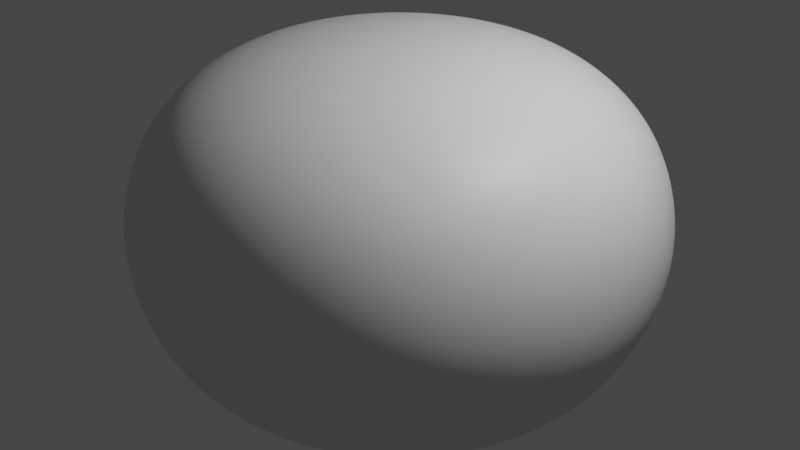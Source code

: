 # Source: Boulder.blend  (saved by Blender 2.93.20; exported with 4.5.12 LTS)
import bpy
from mathutils import Matrix  # noqa: F401  (used for matrix-valued properties, if any)

bpy.ops.wm.read_factory_settings(use_empty=True)
scene = bpy.context.scene
scene.name = 'Scene'

# ---- collections
col_collection = bpy.data.collections.new('Collection'); scene.collection.children.link(col_collection)

# ---- images (referenced by path relative to the original .blend; pixels are not part of the script)
import os
ASSET_DIR = os.environ.get("B2B_ASSET_DIR", "")  # directory of the original .blend (textures are referenced by path, not embedded)
HERE = os.path.dirname(os.path.abspath(__file__))  # packed textures are extracted next to this script under _unpacked/

def load_image(name, relpath, width, height, colorspace="sRGB"):
    """Load a texture the original file referenced (path relative to the .blend, or extracted next to this script)."""
    p = next((c for c in (os.path.join(HERE, relpath), os.path.join(ASSET_DIR, relpath)) if relpath and os.path.exists(c)), "")
    if p:
        img = bpy.data.images.load(p, check_existing=True)
        img.name = name
    else:  # same state as the original file: an image datablock whose file is absent (Cycles renders it pink)
        img = bpy.data.images.new(name, width, height)
        img.source = "FILE"
        img.filepath = "//" + (relpath or name)
    img.colorspace_settings.name = colorspace
    return img
img_boulder_normal_tangent = load_image('boulder_normal_tangent', 'boulder_normal_tangent.png', 1024, 1024, 'Non-Color')
img_boulder_orm_png = load_image('Boulder_orm.png', 'Boulder_orm.png', 1024, 1024, 'Linear Rec.709')
img_boulder_albedo_png = load_image('Boulder_albedo.png', 'Boulder_albedo.png', 1024, 1024, 'sRGB')

# ---- materials (node trees are filled in below, after node groups)
mat_boulderhighmat = bpy.data.materials.new('BoulderHighMat')
mat_boulderhighmat.use_transparent_shadow = False
mat_bouldermat = bpy.data.materials.new('BoulderMat')
mat_bouldermat.use_transparent_shadow = False

# ---- node groups
ng_gltf_settings = bpy.data.node_groups.new('gltf Settings', 'ShaderNodeTree')
_s = ng_gltf_settings.interface.new_socket(name='Occlusion', in_out='INPUT', socket_type='NodeSocketVector')
_s.min_value = 0.0
_s.max_value = 0.0
_s.hide_value = True
_N = ng_gltf_settings.nodes; _L = ng_gltf_settings.links
n0 = _N.new('NodeGroupOutput'); n0.name = 'Group Output'; n0.location = (294, -4)
n1 = _N.new('NodeGroupInput'); n1.name = 'Group Input'; n1.location = (69, -5)
n0.is_active_output = True

# ---- material node trees
mat_boulderhighmat.use_nodes = True; mat_boulderhighmat.node_tree.nodes.clear()
_N = mat_boulderhighmat.node_tree.nodes; _L = mat_boulderhighmat.node_tree.links
n0 = _N.new('ShaderNodeBsdfPrincipled'); n0.name = 'Principled BSDF'; n0.location = (10, 300)
n0.distribution = 'GGX'
n0.subsurface_method = 'BURLEY'
n0.inputs[3].default_value = 1.45
n0.inputs[27].default_value = (0.0, 0.0, 0.0, 1.0)
n0.inputs[28].default_value = 1.0
n1 = _N.new('ShaderNodeOutputMaterial'); n1.name = 'Material Output'; n1.location = (300, 300)
_L.new(n0.outputs[0], n1.inputs[0])
n1.is_active_output = True
mat_bouldermat.use_nodes = True; mat_bouldermat.node_tree.nodes.clear()
_N = mat_bouldermat.node_tree.nodes; _L = mat_bouldermat.node_tree.links
n0 = _N.new('ShaderNodeOutputMaterial'); n0.name = 'Material Output'; n0.location = (300, 300)
n1 = _N.new('ShaderNodeNormalMap'); n1.name = 'Normal Map'; n1.location = (-199, -188)
n2 = _N.new('ShaderNodeTexImage'); n2.name = 'Image Texture'; n2.location = (-489, -243)
n2.image = img_boulder_normal_tangent
n3 = _N.new('ShaderNodeTexImage'); n3.name = 'Image Texture.002'; n3.location = (-573, 21)
n3.image = img_boulder_orm_png
n4 = _N.new('ShaderNodeSeparateColor'); n4.name = 'Separate RGB'; n4.location = (-302, 10)
n5 = _N.new('ShaderNodeBsdfPrincipled'); n5.name = 'Principled BSDF'; n5.location = (10, 300)
n5.distribution = 'GGX'
n5.subsurface_method = 'BURLEY'
n5.inputs[3].default_value = 1.45
n5.inputs[27].default_value = (0.0, 0.0, 0.0, 1.0)
n5.inputs[28].default_value = 1.0
n6 = _N.new('ShaderNodeTexImage'); n6.name = 'Image Texture.001'; n6.location = (-441, 314)
n6.image = img_boulder_albedo_png
n7 = _N.new('ShaderNodeGroup'); n7.name = 'Group'; n7.location = (13, -324)
n7.node_tree = ng_gltf_settings
_L.new(n5.outputs[0], n0.inputs[0])
_L.new(n2.outputs[0], n1.inputs[1])
_L.new(n3.outputs[0], n4.inputs[0])
_L.new(n4.outputs[1], n5.inputs[2])
_L.new(n1.outputs[0], n5.inputs[5])
_L.new(n6.outputs[0], n5.inputs[0])
_L.new(n4.outputs[0], n7.inputs[0])
n0.is_active_output = True

# ---- world
world_world = bpy.data.worlds.new('World'); scene.world = world_world
world_world.use_nodes = True; world_world.node_tree.nodes.clear()
_N = world_world.node_tree.nodes; _L = world_world.node_tree.links
n0 = _N.new('ShaderNodeOutputWorld'); n0.name = 'World Output'; n0.location = (300, 300)
n1 = _N.new('ShaderNodeBackground'); n1.name = 'Background'; n1.location = (10, 300)
n1.inputs[0].default_value = (0.05088, 0.05088, 0.05088, 1.0)
_L.new(n1.outputs[0], n0.inputs[0])
n0.is_active_output = True
world_world.color = (0.05088, 0.05088, 0.05088)
world_world.use_sun_shadow = False
world_world.sun_shadow_jitter_overblur = 0.0

# ---- cameras
cam_camera = bpy.data.cameras.new('Camera')
cam_camera.clip_end = 100.0
cam_camera.ortho_scale = 7.314

# ---- lights
light_light = bpy.data.lights.new('Light', 'POINT')
light_light.transmission_factor = 0.0
light_light.energy = 1000.0
light_light.shadow_soft_size = 0.1
light_light.shadow_maximum_resolution = 0.006
light_light.use_absolute_resolution = True

# ---- meshes
me_cube = bpy.data.meshes.new('Cube')
me_cube.from_pydata([(2.0, 2.0, 8.0), (2.0, 2.0, -8.0), (2.0, -2.0, 8.0), (2.0, -2.0, -8.0), (-2.0, 2.0, 8.0), (-2.0, 2.0, -8.0), (-2.0, -2.0, 8.0), (-2.0, -2.0, -8.0)], [], [(0, 4, 6, 2), (3, 2, 6, 7), (7, 6, 4, 5), (5, 1, 3, 7), (1, 0, 2, 3), (5, 4, 0, 1)])
me_cube.polygons.foreach_set('use_smooth', [True] * 6)
_uv = me_cube.uv_layers.new(name='UVMap')
_uv.uv.foreach_set('vector', [0.625, 0.5, 0.875, 0.5, 0.875, 0.75, 0.625, 0.75, 0.375, 0.75, 0.625, 0.75, 0.625, 1.0, 0.375, 1.0, 0.375, 0.0, 0.625, 0.0, 0.625, 0.25, 0.375, 0.25, 0.125, 0.5, 0.375, 0.5, 0.375, 0.75, 0.125, 0.75, 0.375, 0.5, 0.625, 0.5, 0.625, 0.75, 0.375, 0.75, 0.375, 0.25, 0.625, 0.25, 0.625, 0.5, 0.375, 0.5])
me_cube.materials.append(mat_boulderhighmat)
me_cube.use_remesh_preserve_volume = False
me_cube.use_remesh_preserve_attributes = False
me_cube.use_mirror_vertex_groups = False
me_cube.update()
me_boundermesh = bpy.data.meshes.new('BounderMesh')
me_boundermesh.from_pydata([(1.132, 1.131, 1.009), (1.191, 1.19, -1.012), (0.9435, -0.9427, 0.9973), (1.019, -1.019, -1.002), (-0.9824, 0.9834, 0.9996), (-1.18, 1.18, -1.012), (-0.8966, -0.8961, 0.9943), (-0.9581, -0.9577, -0.9978), (-1.263, 0.9761, -1.085), (-1.155, 0.6052, -1.145), (-1.18, 0.3066, -1.197), (-1.211, 0.0004388, -1.219), (-1.183, -0.303, -1.199), (-1.124, -0.5853, -1.146), (-1.011, -0.793, -1.067), (0.9921, 1.275, -1.084), (0.6632, 1.28, -1.154), (0.329, 1.279, -1.203), (-0.0001276, 1.284, -1.222), (-0.3431, 1.34, -1.21), (-0.6739, 1.302, -1.158), (-0.9819, 1.258, -1.085), (1.143, 1.142, 0.8415), (1.172, 1.173, 0.5946), (1.115, 1.115, 0.3053), (1.111, 1.111, 0.0004546), (1.241, 1.242, -0.3082), (1.314, 1.318, -0.601), (1.348, 1.348, -0.8516), (-1.15, -1.152, -0.8435), (-1.29, -1.289, -0.5978), (-1.406, -1.409, -0.3103), (-1.335, -1.332, -0.001593), (-1.222, -1.224, 0.3097), (-1.014, -1.016, 0.5905), (-0.9434, -0.9451, 0.8319), (0.991, -0.9922, 0.8342), (1.064, -1.064, 0.5911), (1.281, -1.279, 0.3091), (1.362, -1.365, -0.001139), (1.391, -1.392, -0.3101), (1.243, -1.24, -0.596), (1.105, -1.104, -0.8396), (-1.007, 1.024, 0.8364), (-1.094, 1.09, 0.5917), (-1.092, 1.094, 0.3052), (-1.14, 1.143, 0.0003857), (-1.252, 1.248, -0.309), (-1.263, 1.263, -0.5995), (-1.251, 1.253, -0.8467), (0.7754, -0.9751, 1.066), (0.5352, -1.014, 1.138), (0.2679, -1.038, 1.19), (-4.723e-05, -1.086, 1.212), (-0.2743, -1.071, 1.192), (-0.5243, -1.004, 1.138), (-0.7491, -0.949, 1.064), (1.17, 0.9191, 1.078), (1.169, 0.6171, 1.148), (1.236, 0.3188, 1.202), (1.243, 0.001723, 1.221), (1.307, -0.3414, 1.207), (1.138, -0.5853, 1.146), (0.9985, -0.776, 1.067), (-0.7624, -0.9674, -1.064), (-0.5225, -0.9972, -1.136), (-0.2692, -1.049, -1.19), (-0.0004299, -1.033, -1.208), (0.2628, -1.026, -1.19), (0.5257, -1.011, -1.138), (0.7873, -0.9908, -1.065), (-0.9893, -0.7751, 1.066), (-1.122, -0.578, 1.146), (-1.263, -0.3238, 1.203), (-1.171, -0.0004862, 1.218), (-1.13, 0.2926, 1.197), (-1.107, 0.5783, 1.145), (-1.062, 0.8277, 1.07), (-0.8854, 1.123, 1.074), (-0.6871, 1.321, 1.157), (-0.3533, 1.382, 1.211), (-0.0002427, 1.424, 1.233), (0.3535, 1.383, 1.212), (0.6788, 1.317, 1.157), (0.9539, 1.226, 1.081), (1.077, -0.8386, -1.071), (1.119, -0.5666, -1.143), (1.205, -0.2992, -1.199), (1.257, 0.009035, -1.22), (1.333, 0.3431, -1.208), (1.361, 0.6992, -1.16), (1.281, 0.9973, -1.084), (0.9843, 0.9842, 1.233), (0.7409, 1.11, 1.351), (0.3551, 1.076, 1.41), (-0.0006034, 1.096, 1.435), (-0.3434, 1.042, 1.406), (-0.6949, 1.043, 1.342), (-0.9547, 0.9464, 1.229), (1.019, 0.6761, 1.34), (0.719, 0.7156, 1.474), (0.3419, 0.6924, 1.543), (8.294e-05, 0.6707, 1.564), (-0.3391, 0.6863, 1.543), (-0.6664, 0.6685, 1.464), (-0.9238, 0.6218, 1.331), (1.013, 0.3345, 1.403), (0.6748, 0.3313, 1.542), (0.2979, 0.3005, 1.608), (-0.001514, 0.2823, 1.625), (-0.3343, 0.3341, 1.625), (-0.7181, 0.3538, 1.549), (-0.9656, 0.3183, 1.399), (1.002, 0.001252, 1.424), (0.6444, -0.001991, 1.562), (0.2725, -0.001345, 1.627), (-0.0005388, 0.001062, 1.643), (-0.3, -0.00177, 1.638), (-0.7114, -0.002517, 1.574), (-0.9622, 0.0003586, 1.42), (0.9629, -0.3115, 1.397), (0.6048, -0.2935, 1.528), (0.2801, -0.2846, 1.605), (0.0001988, -0.255, 1.62), (-0.2953, -0.3028, 1.612), (-0.6639, -0.3291, 1.539), (-0.9594, -0.3147, 1.398), (0.9486, -0.6495, 1.334), (0.5768, -0.5664, 1.449), (0.2665, -0.5353, 1.517), (-7.966e-05, -0.5615, 1.547), (-0.2973, -0.6156, 1.531), (-0.6201, -0.6274, 1.458), (-0.9598, -0.6539, 1.334), (0.8173, -0.8143, 1.217), (0.5419, -0.8095, 1.319), (0.2712, -0.829, 1.385), (0.001045, -0.8673, 1.411), (-0.2914, -0.9087, 1.393), (-0.5718, -0.869, 1.324), (-0.786, -0.7727, 1.214), (0.881, -1.251, -0.8656), (0.9821, -1.441, -0.6094), (1.091, -1.627, -0.316), (1.094, -1.63, -0.0006499), (0.9998, -1.478, 0.3139), (0.8633, -1.254, 0.6046), (0.7996, -1.128, 0.8598), (0.6076, -1.336, -0.9122), (0.6807, -1.584, -0.6367), (0.7166, -1.697, -0.3254), (0.7545, -1.8, -0.0006126), (0.6677, -1.564, 0.3234), (0.5924, -1.354, 0.63), (0.5563, -1.219, 0.9066), (0.316, -1.405, -0.9517), (0.3294, -1.586, -0.6561), (0.3621, -1.782, -0.3364), (0.3868, -1.924, 0.0001992), (0.3403, -1.654, 0.3359), (0.2918, -1.355, 0.6519), (0.2806, -1.245, 0.9435), (0.004151, -1.442, -0.9678), (-0.003836, -1.664, -0.6676), (-0.0002059, -1.887, -0.3429), (0.0007744, -1.881, -0.0002661), (-0.003046, -1.682, 0.342), (0.001758, -1.324, 0.661), (-0.0002349, -1.278, 0.959), (-0.3133, -1.407, -0.9514), (-0.3545, -1.692, -0.659), (-0.3869, -1.915, -0.3386), (-0.3658, -1.803, -0.0003958), (-0.3465, -1.663, 0.3383), (-0.2674, -1.249, 0.6493), (-0.292, -1.294, 0.9448), (-0.6048, -1.325, -0.9114), (-0.7195, -1.682, -0.6386), (-0.7397, -1.761, -0.3267), (-0.708, -1.678, -0.001038), (-0.6761, -1.587, 0.3276), (-0.5326, -1.202, 0.6262), (-0.5516, -1.2, 0.9055), (-0.8946, -1.268, -0.8668), (-1.022, -1.503, -0.6107), (-1.058, -1.57, -0.3147), (-1.026, -1.515, -0.001956), (-0.9671, -1.426, 0.315), (-0.7913, -1.141, 0.6018), (-0.778, -1.096, 0.858), (-1.337, -0.945, -0.8719), (-1.484, -1.009, -0.6095), (-1.697, -1.139, -0.3163), (-1.551, -1.045, -0.002198), (-1.384, -0.9415, 0.3124), (-1.203, -0.8361, 0.6042), (-1.078, -0.7695, 0.8578), (-1.414, -0.6464, -0.9161), (-1.633, -0.7003, -0.6366), (-1.865, -0.7765, -0.3278), (-1.692, -0.7172, -0.001497), (-1.536, -0.6558, 0.3245), (-1.29, -0.5665, 0.6284), (-1.189, -0.5484, 0.905), (-1.494, -0.336, -0.9539), (-1.67, -0.3487, -0.6588), (-1.952, -0.3886, -0.3388), (-1.709, -0.3571, -0.001531), (-1.549, -0.3259, 0.3334), (-1.32, -0.2842, 0.6508), (-1.278, -0.2868, 0.9438), (-1.528, 0.002085, -0.9683), (-1.751, -0.0002633, -0.6711), (-1.876, -4.406e-06, -0.3429), (-1.698, -0.006334, -0.001497), (-1.501, -0.008335, 0.337), (-1.315, -0.003386, 0.6607), (-1.318, 4.279e-05, 0.9599), (-1.542, 0.3472, -0.9541), (-1.795, 0.3689, -0.6626), (-1.748, 0.3549, -0.3376), (-1.704, 0.3511, 0.0004106), (-1.439, 0.2963, 0.3315), (-1.267, 0.2717, 0.6503), (-1.29, 0.2896, 0.9451), (-1.477, 0.6765, -0.9155), (-1.742, 0.739, -0.6392), (-1.702, 0.7184, -0.3256), (-1.513, 0.6435, -0.000975), (-1.43, 0.6164, 0.3228), (-1.227, 0.5441, 0.6271), (-1.194, 0.5527, 0.9066), (-1.417, 0.9966, -0.8719), (-1.503, 1.023, -0.6117), (-1.512, 1.02, -0.3141), (-1.333, 0.9059, -0.0007657), (-1.296, 0.887, 0.3112), (-1.169, 0.812, 0.6023), (-1.052, 0.7772, 0.8594), (-0.9344, 0.9322, -1.229), (-0.6708, 1.003, -1.339), (-0.3198, 0.9841, -1.398), (0.0004724, 1.012, -1.424), (0.3369, 1.022, -1.404), (0.6704, 1.008, -1.338), (0.9923, 0.9921, -1.233), (-0.9458, 0.6269, -1.333), (-0.6117, 0.6084, -1.456), (-0.2988, 0.6055, -1.53), (-0.001652, 0.6304, -1.561), (0.32, 0.6488, -1.539), (0.6379, 0.6381, -1.46), (0.9862, 0.657, -1.336), (-0.8715, 0.2897, -1.388), (-0.5252, 0.2588, -1.516), (-0.2424, 0.247, -1.59), (-0.002664, 0.2726, -1.628), (0.3014, 0.3028, -1.613), (0.6037, 0.2987, -1.527), (0.9514, 0.3151, -1.396), (-0.8456, 0.002027, -1.408), (-0.499, 0.0007293, -1.536), (-0.2403, -0.0009949, -1.615), (-0.005018, -0.00272, -1.65), (0.3035, -0.004437, -1.643), (0.6373, -0.002311, -1.56), (0.9508, -0.003279, -1.42), (-0.843, -0.2743, -1.386), (-0.4653, -0.22, -1.504), (-0.2428, -0.2444, -1.59), (-0.0006178, -0.2427, -1.616), (0.2932, -0.316, -1.613), (0.6049, -0.3063, -1.53), (0.9146, -0.3114, -1.395), (-0.8627, -0.583, -1.326), (-0.4935, -0.4998, -1.438), (-0.2368, -0.4923, -1.509), (-0.008202, -0.519, -1.538), (0.2542, -0.5393, -1.517), (0.5444, -0.5571, -1.446), (0.7906, -0.5184, -1.316), (-0.7879, -0.7866, -1.214), (-0.5003, -0.7447, -1.312), (-0.244, -0.7583, -1.379), (-0.001623, -0.7442, -1.399), (0.2399, -0.7394, -1.376), (0.4828, -0.7193, -1.31), (0.7672, -0.7691, -1.213), (1.514, 1.053, -0.8764), (1.557, 1.059, -0.6131), (1.406, 0.956, -0.3147), (1.254, 0.8607, -0.0002145), (1.358, 0.9281, 0.3109), (1.323, 0.9082, 0.6069), (1.289, 0.9091, 0.8669), (1.606, 0.7172, -0.9225), (1.658, 0.7137, -0.6385), (1.577, 0.67, -0.3258), (1.387, 0.5978, -0.000328), (1.531, 0.6558, 0.3236), (1.424, 0.6208, 0.6321), (1.364, 0.6262, 0.9132), (1.694, 0.3652, -0.9621), (1.707, 0.3577, -0.661), (1.738, 0.3559, -0.3366), (1.548, 0.3205, -0.0001451), (1.571, 0.3224, 0.3349), (1.538, 0.3206, 0.6561), (1.391, 0.3171, 0.95), (1.65, -0.003933, -0.9744), (1.834, 0.0002987, -0.6729), (1.812, 0.00144, -0.3419), (1.668, -0.001826, -0.0001307), (1.619, -0.004021, 0.3397), (1.554, -0.002443, 0.6662), (1.419, 0.002711, 0.965), (1.564, -0.3488, -0.9562), (1.763, -0.3664, -0.6617), (1.795, -0.3663, -0.3373), (1.813, -0.3572, 0.0009583), (1.559, -0.3295, 0.3329), (1.47, -0.3129, 0.655), (1.361, -0.3007, 0.9486), (1.427, -0.6424, -0.9142), (1.637, -0.6998, -0.6367), (1.783, -0.7449, -0.3268), (1.774, -0.7384, 0.0006012), (1.481, -0.6401, 0.3205), (1.27, -0.5513, 0.6271), (1.252, -0.5715, 0.9084), (1.31, -0.9238, -0.8679), (1.442, -0.9777, -0.6083), (1.622, -1.09, -0.3154), (1.597, -1.076, -0.0005549), (1.432, -0.9725, 0.312), (1.175, -0.8109, 0.601), (1.11, -0.7898, 0.8594), (-1.026, 1.468, -0.874), (-1.027, 1.513, -0.6129), (-0.9526, 1.395, -0.3153), (-0.8849, 1.295, 0.0004065), (-0.8616, 1.259, 0.3101), (-0.9443, 1.368, 0.6052), (-0.8916, 1.258, 0.8654), (-0.7429, 1.652, -0.9243), (-0.7485, 1.757, -0.6398), (-0.6434, 1.502, -0.3279), (-0.6093, 1.409, 0.0007231), (-0.5815, 1.336, 0.3218), (-0.6494, 1.498, 0.632), (-0.6559, 1.437, 0.9149), (-0.3653, 1.648, -0.9574), (-0.3898, 1.887, -0.6644), (-0.3552, 1.727, -0.3348), (-0.3142, 1.492, 0.0003577), (-0.2778, 1.323, 0.3337), (-0.3076, 1.46, 0.6567), (-0.3425, 1.536, 0.9545), (-0.001796, 1.657, -0.9725), (-0.0004213, 1.882, -0.6742), (-0.001482, 1.775, -0.3401), (-0.003118, 1.589, 0.0009295), (0.007032, 1.377, 0.3388), (0.004044, 1.517, 0.6675), (-0.001622, 1.613, 0.9713), (0.3557, 1.605, -0.9566), (0.3655, 1.757, -0.6629), (0.3517, 1.713, -0.3368), (0.3263, 1.573, 0.0004183), (0.2951, 1.365, 0.3339), (0.3253, 1.519, 0.6582), (0.3481, 1.577, 0.9558), (0.7314, 1.633, -0.9243), (0.7142, 1.66, -0.639), (0.6799, 1.599, -0.3273), (0.6459, 1.504, 0.00118), (0.5817, 1.336, 0.3226), (0.654, 1.514, 0.634), (0.6714, 1.486, 0.9171), (1.062, 1.526, -0.8773), (1.055, 1.554, -0.6133), (0.973, 1.441, -0.3159), (0.8896, 1.299, 0.0001622), (0.8656, 1.263, 0.3107), (0.9143, 1.334, 0.6078), (0.9338, 1.327, 0.8686)], [], [(92, 93, 100, 99), (93, 94, 101, 100), (94, 95, 102, 101), (95, 96, 103, 102), (96, 97, 104, 103), (97, 98, 105, 104), (99, 100, 107, 106), (100, 101, 108, 107), (101, 102, 109, 108), (102, 103, 110, 109), (103, 104, 111, 110), (104, 105, 112, 111), (106, 107, 114, 113), (107, 108, 115, 114), (108, 109, 116, 115), (109, 110, 117, 116), (110, 111, 118, 117), (111, 112, 119, 118), (113, 114, 121, 120), (114, 115, 122, 121), (115, 116, 123, 122), (116, 117, 124, 123), (117, 118, 125, 124), (118, 119, 126, 125), (120, 121, 128, 127), (121, 122, 129, 128), (122, 123, 130, 129), (123, 124, 131, 130), (124, 125, 132, 131), (125, 126, 133, 132), (127, 128, 135, 134), (128, 129, 136, 135), (129, 130, 137, 136), (130, 131, 138, 137), (131, 132, 139, 138), (132, 133, 140, 139), (0, 84, 92, 57), (84, 83, 93, 92), (83, 82, 94, 93), (82, 81, 95, 94), (81, 80, 96, 95), (80, 79, 97, 96), (79, 78, 98, 97), (78, 4, 77, 98), (98, 77, 76, 105), (105, 76, 75, 112), (112, 75, 74, 119), (119, 74, 73, 126), (126, 73, 72, 133), (133, 72, 71, 140), (140, 71, 6, 56), (139, 140, 56, 55), (138, 139, 55, 54), (137, 138, 54, 53), (136, 137, 53, 52), (135, 136, 52, 51), (134, 135, 51, 50), (63, 134, 50, 2), (62, 127, 134, 63), (61, 120, 127, 62), (60, 113, 120, 61), (59, 106, 113, 60), (58, 99, 106, 59), (57, 92, 99, 58), (141, 142, 149, 148), (142, 143, 150, 149), (143, 144, 151, 150), (144, 145, 152, 151), (145, 146, 153, 152), (146, 147, 154, 153), (148, 149, 156, 155), (149, 150, 157, 156), (150, 151, 158, 157), (151, 152, 159, 158), (152, 153, 160, 159), (153, 154, 161, 160), (155, 156, 163, 162), (156, 157, 164, 163), (157, 158, 165, 164), (158, 159, 166, 165), (159, 160, 167, 166), (160, 161, 168, 167), (162, 163, 170, 169), (163, 164, 171, 170), (164, 165, 172, 171), (165, 166, 173, 172), (166, 167, 174, 173), (167, 168, 175, 174), (169, 170, 177, 176), (170, 171, 178, 177), (171, 172, 179, 178), (172, 173, 180, 179), (173, 174, 181, 180), (174, 175, 182, 181), (176, 177, 184, 183), (177, 178, 185, 184), (178, 179, 186, 185), (179, 180, 187, 186), (180, 181, 188, 187), (181, 182, 189, 188), (3, 42, 141, 70), (42, 41, 142, 141), (41, 40, 143, 142), (40, 39, 144, 143), (39, 38, 145, 144), (38, 37, 146, 145), (37, 36, 147, 146), (36, 2, 50, 147), (147, 50, 51, 154), (154, 51, 52, 161), (161, 52, 53, 168), (168, 53, 54, 175), (175, 54, 55, 182), (182, 55, 56, 189), (189, 56, 6, 35), (188, 189, 35, 34), (187, 188, 34, 33), (186, 187, 33, 32), (185, 186, 32, 31), (184, 185, 31, 30), (183, 184, 30, 29), (64, 183, 29, 7), (65, 176, 183, 64), (66, 169, 176, 65), (67, 162, 169, 66), (68, 155, 162, 67), (69, 148, 155, 68), (70, 141, 148, 69), (190, 191, 198, 197), (191, 192, 199, 198), (192, 193, 200, 199), (193, 194, 201, 200), (194, 195, 202, 201), (195, 196, 203, 202), (197, 198, 205, 204), (198, 199, 206, 205), (199, 200, 207, 206), (200, 201, 208, 207), (201, 202, 209, 208), (202, 203, 210, 209), (204, 205, 212, 211), (205, 206, 213, 212), (206, 207, 214, 213), (207, 208, 215, 214), (208, 209, 216, 215), (209, 210, 217, 216), (211, 212, 219, 218), (212, 213, 220, 219), (213, 214, 221, 220), (214, 215, 222, 221), (215, 216, 223, 222), (216, 217, 224, 223), (218, 219, 226, 225), (219, 220, 227, 226), (220, 221, 228, 227), (221, 222, 229, 228), (222, 223, 230, 229), (223, 224, 231, 230), (225, 226, 233, 232), (226, 227, 234, 233), (227, 228, 235, 234), (228, 229, 236, 235), (229, 230, 237, 236), (230, 231, 238, 237), (7, 29, 190, 14), (29, 30, 191, 190), (30, 31, 192, 191), (31, 32, 193, 192), (32, 33, 194, 193), (33, 34, 195, 194), (34, 35, 196, 195), (35, 6, 71, 196), (196, 71, 72, 203), (203, 72, 73, 210), (210, 73, 74, 217), (217, 74, 75, 224), (224, 75, 76, 231), (231, 76, 77, 238), (238, 77, 4, 43), (237, 238, 43, 44), (236, 237, 44, 45), (235, 236, 45, 46), (234, 235, 46, 47), (233, 234, 47, 48), (232, 233, 48, 49), (8, 232, 49, 5), (9, 225, 232, 8), (10, 218, 225, 9), (11, 211, 218, 10), (12, 204, 211, 11), (13, 197, 204, 12), (14, 190, 197, 13), (239, 240, 247, 246), (240, 241, 248, 247), (241, 242, 249, 248), (242, 243, 250, 249), (243, 244, 251, 250), (244, 245, 252, 251), (246, 247, 254, 253), (247, 248, 255, 254), (248, 249, 256, 255), (249, 250, 257, 256), (250, 251, 258, 257), (251, 252, 259, 258), (253, 254, 261, 260), (254, 255, 262, 261), (255, 256, 263, 262), (256, 257, 264, 263), (257, 258, 265, 264), (258, 259, 266, 265), (260, 261, 268, 267), (261, 262, 269, 268), (262, 263, 270, 269), (263, 264, 271, 270), (264, 265, 272, 271), (265, 266, 273, 272), (267, 268, 275, 274), (268, 269, 276, 275), (269, 270, 277, 276), (270, 271, 278, 277), (271, 272, 279, 278), (272, 273, 280, 279), (274, 275, 282, 281), (275, 276, 283, 282), (276, 277, 284, 283), (277, 278, 285, 284), (278, 279, 286, 285), (279, 280, 287, 286), (5, 21, 239, 8), (21, 20, 240, 239), (20, 19, 241, 240), (19, 18, 242, 241), (18, 17, 243, 242), (17, 16, 244, 243), (16, 15, 245, 244), (15, 1, 91, 245), (245, 91, 90, 252), (252, 90, 89, 259), (259, 89, 88, 266), (266, 88, 87, 273), (273, 87, 86, 280), (280, 86, 85, 287), (287, 85, 3, 70), (286, 287, 70, 69), (285, 286, 69, 68), (284, 285, 68, 67), (283, 284, 67, 66), (282, 283, 66, 65), (281, 282, 65, 64), (14, 281, 64, 7), (13, 274, 281, 14), (12, 267, 274, 13), (11, 260, 267, 12), (10, 253, 260, 11), (9, 246, 253, 10), (8, 239, 246, 9), (288, 289, 296, 295), (289, 290, 297, 296), (290, 291, 298, 297), (291, 292, 299, 298), (292, 293, 300, 299), (293, 294, 301, 300), (295, 296, 303, 302), (296, 297, 304, 303), (297, 298, 305, 304), (298, 299, 306, 305), (299, 300, 307, 306), (300, 301, 308, 307), (302, 303, 310, 309), (303, 304, 311, 310), (304, 305, 312, 311), (305, 306, 313, 312), (306, 307, 314, 313), (307, 308, 315, 314), (309, 310, 317, 316), (310, 311, 318, 317), (311, 312, 319, 318), (312, 313, 320, 319), (313, 314, 321, 320), (314, 315, 322, 321), (316, 317, 324, 323), (317, 318, 325, 324), (318, 319, 326, 325), (319, 320, 327, 326), (320, 321, 328, 327), (321, 322, 329, 328), (323, 324, 331, 330), (324, 325, 332, 331), (325, 326, 333, 332), (326, 327, 334, 333), (327, 328, 335, 334), (328, 329, 336, 335), (1, 28, 288, 91), (28, 27, 289, 288), (27, 26, 290, 289), (26, 25, 291, 290), (25, 24, 292, 291), (24, 23, 293, 292), (23, 22, 294, 293), (22, 0, 57, 294), (294, 57, 58, 301), (301, 58, 59, 308), (308, 59, 60, 315), (315, 60, 61, 322), (322, 61, 62, 329), (329, 62, 63, 336), (336, 63, 2, 36), (335, 336, 36, 37), (334, 335, 37, 38), (333, 334, 38, 39), (332, 333, 39, 40), (331, 332, 40, 41), (330, 331, 41, 42), (85, 330, 42, 3), (86, 323, 330, 85), (87, 316, 323, 86), (88, 309, 316, 87), (89, 302, 309, 88), (90, 295, 302, 89), (91, 288, 295, 90), (337, 338, 345, 344), (338, 339, 346, 345), (339, 340, 347, 346), (340, 341, 348, 347), (341, 342, 349, 348), (342, 343, 350, 349), (344, 345, 352, 351), (345, 346, 353, 352), (346, 347, 354, 353), (347, 348, 355, 354), (348, 349, 356, 355), (349, 350, 357, 356), (351, 352, 359, 358), (352, 353, 360, 359), (353, 354, 361, 360), (354, 355, 362, 361), (355, 356, 363, 362), (356, 357, 364, 363), (358, 359, 366, 365), (359, 360, 367, 366), (360, 361, 368, 367), (361, 362, 369, 368), (362, 363, 370, 369), (363, 364, 371, 370), (365, 366, 373, 372), (366, 367, 374, 373), (367, 368, 375, 374), (368, 369, 376, 375), (369, 370, 377, 376), (370, 371, 378, 377), (372, 373, 380, 379), (373, 374, 381, 380), (374, 375, 382, 381), (375, 376, 383, 382), (376, 377, 384, 383), (377, 378, 385, 384), (5, 49, 337, 21), (49, 48, 338, 337), (48, 47, 339, 338), (47, 46, 340, 339), (46, 45, 341, 340), (45, 44, 342, 341), (44, 43, 343, 342), (43, 4, 78, 343), (343, 78, 79, 350), (350, 79, 80, 357), (357, 80, 81, 364), (364, 81, 82, 371), (371, 82, 83, 378), (378, 83, 84, 385), (385, 84, 0, 22), (384, 385, 22, 23), (383, 384, 23, 24), (382, 383, 24, 25), (381, 382, 25, 26), (380, 381, 26, 27), (379, 380, 27, 28), (15, 379, 28, 1), (16, 372, 379, 15), (17, 365, 372, 16), (18, 358, 365, 17), (19, 351, 358, 18), (20, 344, 351, 19), (21, 337, 344, 20)])
me_boundermesh.polygons.foreach_set('use_smooth', [True] * 384)
_uv = me_boundermesh.uv_layers.new(name='UVMap')
_uv.uv.foreach_set('vector', [0.3024, 0.6189, 0.2687, 0.6226, 0.2704, 0.5777, 0.309, 0.5795, 0.2687, 0.6226, 0.2287, 0.6146, 0.2287, 0.5716, 0.2704, 0.5777, 0.2287, 0.6146, 0.1922, 0.6144, 0.1921, 0.5684, 0.2287, 0.5716, 0.1922, 0.6144, 0.1567, 0.6112, 0.1561, 0.5712, 0.1921, 0.5684, 0.1567, 0.6112, 0.1196, 0.6164, 0.1191, 0.5728, 0.1561, 0.5712, 0.1196, 0.6164, 0.08636, 0.6144, 0.08428, 0.5739, 0.1191, 0.5728, 0.309, 0.5795, 0.2704, 0.5777, 0.2673, 0.5334, 0.3108, 0.5368, 0.2704, 0.5777, 0.2287, 0.5716, 0.2245, 0.5285, 0.2673, 0.5334, 0.2287, 0.5716, 0.1921, 0.5684, 0.1918, 0.5264, 0.2245, 0.5285, 0.1921, 0.5684, 0.1561, 0.5712, 0.1559, 0.5323, 0.1918, 0.5264, 0.1561, 0.5712, 0.1191, 0.5728, 0.1132, 0.5365, 0.1559, 0.5323, 0.1191, 0.5728, 0.08428, 0.5739, 0.07911, 0.5358, 0.1132, 0.5365, 0.3108, 0.5368, 0.2673, 0.5334, 0.2641, 0.495, 0.3099, 0.4955, 0.2673, 0.5334, 0.2245, 0.5285, 0.2216, 0.4952, 0.2641, 0.495, 0.2245, 0.5285, 0.1918, 0.5264, 0.1917, 0.4958, 0.2216, 0.4952, 0.1918, 0.5264, 0.1559, 0.5323, 0.159, 0.4958, 0.1917, 0.4958, 0.1559, 0.5323, 0.1132, 0.5365, 0.1129, 0.4964, 0.159, 0.4958, 0.1132, 0.5365, 0.07911, 0.5358, 0.0786, 0.4971, 0.1129, 0.4964, 0.3099, 0.4955, 0.2641, 0.495, 0.2599, 0.4611, 0.3061, 0.4561, 0.2641, 0.495, 0.2216, 0.4952, 0.2221, 0.4639, 0.2599, 0.4611, 0.2216, 0.4952, 0.1917, 0.4958, 0.1914, 0.4677, 0.2221, 0.4639, 0.1917, 0.4958, 0.159, 0.4958, 0.1592, 0.4629, 0.1914, 0.4677, 0.159, 0.4958, 0.1129, 0.4964, 0.1175, 0.4593, 0.1592, 0.4629, 0.1129, 0.4964, 0.0786, 0.4971, 0.07841, 0.4583, 0.1175, 0.4593, 0.3061, 0.4561, 0.2599, 0.4611, 0.2568, 0.428, 0.3013, 0.4145, 0.2599, 0.4611, 0.2221, 0.4639, 0.2207, 0.4343, 0.2568, 0.428, 0.2221, 0.4639, 0.1914, 0.4677, 0.1909, 0.4332, 0.2207, 0.4343, 0.1914, 0.4677, 0.1592, 0.4629, 0.1583, 0.4277, 0.1909, 0.4332, 0.1592, 0.4629, 0.1175, 0.4593, 0.1217, 0.4241, 0.1583, 0.4277, 0.1175, 0.4593, 0.07841, 0.4583, 0.08136, 0.4178, 0.1217, 0.4241, 0.3013, 0.4145, 0.2568, 0.428, 0.2527, 0.3956, 0.2882, 0.3885, 0.2568, 0.428, 0.2207, 0.4343, 0.2205, 0.3982, 0.2527, 0.3956, 0.2207, 0.4343, 0.1909, 0.4332, 0.1902, 0.3968, 0.2205, 0.3982, 0.1909, 0.4332, 0.1583, 0.4277, 0.1586, 0.3927, 0.1902, 0.3968, 0.1583, 0.4277, 0.1217, 0.4241, 0.1268, 0.393, 0.1586, 0.3927, 0.1217, 0.4241, 0.08136, 0.4178, 0.09668, 0.3946, 0.1268, 0.393, 0.3241, 0.6533, 0.2956, 0.6532, 0.3024, 0.6189, 0.3352, 0.623, 0.2956, 0.6532, 0.2614, 0.6524, 0.2687, 0.6226, 0.3024, 0.6189, 0.2614, 0.6524, 0.2267, 0.6517, 0.2287, 0.6146, 0.2687, 0.6226, 0.2267, 0.6517, 0.1919, 0.6523, 0.1922, 0.6144, 0.2287, 0.6146, 0.1919, 0.6523, 0.1572, 0.6508, 0.1567, 0.6112, 0.1922, 0.6144, 0.1572, 0.6508, 0.1229, 0.6507, 0.1196, 0.6164, 0.1567, 0.6112, 0.1229, 0.6507, 0.09165, 0.6428, 0.08636, 0.6144, 0.1196, 0.6164, 0.09165, 0.6428, 0.06753, 0.638, 0.05745, 0.6128, 0.08636, 0.6144, 0.08636, 0.6144, 0.05745, 0.6128, 0.0497, 0.577, 0.08428, 0.5739, 0.08428, 0.5739, 0.0497, 0.577, 0.04545, 0.5372, 0.07911, 0.5358, 0.07911, 0.5358, 0.04545, 0.5372, 0.04126, 0.4973, 0.0786, 0.4971, 0.0786, 0.4971, 0.04126, 0.4973, 0.03242, 0.4526, 0.07841, 0.4583, 0.07841, 0.4583, 0.03242, 0.4526, 0.04902, 0.4161, 0.08136, 0.4178, 0.08136, 0.4178, 0.04902, 0.4161, 0.06512, 0.3847, 0.09668, 0.3946, 0.09668, 0.3946, 0.06512, 0.3847, 0.07675, 0.3643, 0.09965, 0.3655, 0.1268, 0.393, 0.09668, 0.3946, 0.09965, 0.3655, 0.1292, 0.3663, 0.1586, 0.3927, 0.1268, 0.393, 0.1292, 0.3663, 0.1589, 0.3649, 0.1902, 0.3968, 0.1586, 0.3927, 0.1589, 0.3649, 0.1893, 0.3644, 0.2205, 0.3982, 0.1902, 0.3968, 0.1893, 0.3644, 0.2201, 0.3655, 0.2527, 0.3956, 0.2205, 0.3982, 0.2201, 0.3655, 0.2522, 0.3629, 0.2882, 0.3885, 0.2527, 0.3956, 0.2522, 0.3629, 0.2839, 0.36, 0.3191, 0.3806, 0.2882, 0.3885, 0.2839, 0.36, 0.3086, 0.3565, 0.3363, 0.4115, 0.3013, 0.4145, 0.2882, 0.3885, 0.3191, 0.3806, 0.3571, 0.4475, 0.3061, 0.4561, 0.3013, 0.4145, 0.3363, 0.4115, 0.3513, 0.4954, 0.3099, 0.4955, 0.3061, 0.4561, 0.3571, 0.4475, 0.3495, 0.5388, 0.3108, 0.5368, 0.3099, 0.4955, 0.3513, 0.4954, 0.3415, 0.5805, 0.309, 0.5795, 0.3108, 0.5368, 0.3495, 0.5388, 0.3352, 0.623, 0.3024, 0.6189, 0.309, 0.5795, 0.3415, 0.5805, 0.2978, 0.07215, 0.3044, 0.1158, 0.2635, 0.1176, 0.2594, 0.07125, 0.3044, 0.1158, 0.3091, 0.1599, 0.2656, 0.156, 0.2635, 0.1176, 0.3091, 0.1599, 0.3089, 0.1965, 0.2662, 0.1948, 0.2656, 0.156, 0.3089, 0.1965, 0.3051, 0.2398, 0.2634, 0.2408, 0.2662, 0.1948, 0.3051, 0.2398, 0.2956, 0.2892, 0.2582, 0.2869, 0.2634, 0.2408, 0.2956, 0.2892, 0.2872, 0.3266, 0.2539, 0.3251, 0.2582, 0.2869, 0.2594, 0.07125, 0.2635, 0.1176, 0.2225, 0.113, 0.2213, 0.07128, 0.2635, 0.1176, 0.2656, 0.156, 0.2242, 0.1559, 0.2225, 0.113, 0.2656, 0.156, 0.2662, 0.1948, 0.2264, 0.1936, 0.2242, 0.1559, 0.2662, 0.1948, 0.2634, 0.2408, 0.2246, 0.2393, 0.2264, 0.1936, 0.2634, 0.2408, 0.2582, 0.2869, 0.2211, 0.2904, 0.2246, 0.2393, 0.2582, 0.2869, 0.2539, 0.3251, 0.2205, 0.3279, 0.2211, 0.2904, 0.2213, 0.07128, 0.2225, 0.113, 0.1831, 0.1165, 0.1831, 0.07268, 0.2225, 0.113, 0.2242, 0.1559, 0.1837, 0.1594, 0.1831, 0.1165, 0.2242, 0.1559, 0.2264, 0.1936, 0.1868, 0.1953, 0.1837, 0.1594, 0.2264, 0.1936, 0.2246, 0.2393, 0.1861, 0.2383, 0.1868, 0.1953, 0.2246, 0.2393, 0.2211, 0.2904, 0.1859, 0.2937, 0.1861, 0.2383, 0.2211, 0.2904, 0.2205, 0.3279, 0.1877, 0.3293, 0.1859, 0.2937, 0.1831, 0.07268, 0.1831, 0.1165, 0.1442, 0.1212, 0.1442, 0.07337, 0.1831, 0.1165, 0.1837, 0.1594, 0.1447, 0.1618, 0.1442, 0.1212, 0.1837, 0.1594, 0.1868, 0.1953, 0.1468, 0.1985, 0.1447, 0.1618, 0.1868, 0.1953, 0.1861, 0.2383, 0.1482, 0.2382, 0.1468, 0.1985, 0.1861, 0.2383, 0.1859, 0.2937, 0.1528, 0.2967, 0.1482, 0.2382, 0.1859, 0.2937, 0.1877, 0.3293, 0.1564, 0.3291, 0.1528, 0.2967, 0.1442, 0.07337, 0.1442, 0.1212, 0.1045, 0.1289, 0.1059, 0.07396, 0.1442, 0.1212, 0.1447, 0.1618, 0.1051, 0.1646, 0.1045, 0.1289, 0.1447, 0.1618, 0.1468, 0.1985, 0.1067, 0.2018, 0.1051, 0.1646, 0.1468, 0.1985, 0.1482, 0.2382, 0.1109, 0.2402, 0.1067, 0.2018, 0.1482, 0.2382, 0.1528, 0.2967, 0.1212, 0.2986, 0.1109, 0.2402, 0.1528, 0.2967, 0.1564, 0.3291, 0.1257, 0.3314, 0.1212, 0.2986, 0.1059, 0.07396, 0.1045, 0.1289, 0.06307, 0.1281, 0.0674, 0.08054, 0.1045, 0.1289, 0.1051, 0.1646, 0.06143, 0.1664, 0.06307, 0.1281, 0.1051, 0.1646, 0.1067, 0.2018, 0.06484, 0.2061, 0.06143, 0.1664, 0.1067, 0.2018, 0.1109, 0.2402, 0.07262, 0.2466, 0.06484, 0.2061, 0.1109, 0.2402, 0.1212, 0.2986, 0.08732, 0.3012, 0.07262, 0.2466, 0.1212, 0.2986, 0.1257, 0.3314, 0.0953, 0.3338, 0.08732, 0.3012, 0.3241, 0.03938, 0.3349, 0.06631, 0.2978, 0.07215, 0.2926, 0.02504, 0.3349, 0.06631, 0.3488, 0.1086, 0.3044, 0.1158, 0.2978, 0.07215, 0.3488, 0.1086, 0.3582, 0.1584, 0.3091, 0.1599, 0.3044, 0.1158, 0.3582, 0.1584, 0.3562, 0.2013, 0.3089, 0.1965, 0.3091, 0.1599, 0.3562, 0.2013, 0.3491, 0.2457, 0.3051, 0.2398, 0.3089, 0.1965, 0.3491, 0.2457, 0.3313, 0.3001, 0.2956, 0.2892, 0.3051, 0.2398, 0.3313, 0.3001, 0.3182, 0.3339, 0.2872, 0.3266, 0.2956, 0.2892, 0.3182, 0.3339, 0.3086, 0.3565, 0.2839, 0.36, 0.2872, 0.3266, 0.2872, 0.3266, 0.2839, 0.36, 0.2522, 0.3629, 0.2539, 0.3251, 0.2539, 0.3251, 0.2522, 0.3629, 0.2201, 0.3655, 0.2205, 0.3279, 0.2205, 0.3279, 0.2201, 0.3655, 0.1893, 0.3644, 0.1877, 0.3293, 0.1877, 0.3293, 0.1893, 0.3644, 0.1589, 0.3649, 0.1564, 0.3291, 0.1564, 0.3291, 0.1589, 0.3649, 0.1292, 0.3663, 0.1257, 0.3314, 0.1257, 0.3314, 0.1292, 0.3663, 0.09965, 0.3655, 0.0953, 0.3338, 0.0953, 0.3338, 0.09965, 0.3655, 0.07675, 0.3643, 0.06677, 0.3419, 0.08732, 0.3012, 0.0953, 0.3338, 0.06677, 0.3419, 0.05365, 0.3087, 0.07262, 0.2466, 0.08732, 0.3012, 0.05365, 0.3087, 0.03166, 0.2572, 0.06484, 0.2061, 0.07262, 0.2466, 0.03166, 0.2572, 0.0185, 0.2119, 0.06143, 0.1664, 0.06484, 0.2061, 0.0185, 0.2119, 0.01154, 0.1686, 0.06307, 0.1281, 0.06143, 0.1664, 0.01154, 0.1686, 0.01818, 0.1237, 0.0674, 0.08054, 0.06307, 0.1281, 0.01818, 0.1237, 0.02868, 0.08057, 0.07252, 0.02792, 0.0674, 0.08054, 0.02868, 0.08057, 0.04522, 0.03885, 0.1072, 0.01909, 0.1059, 0.07396, 0.0674, 0.08054, 0.07252, 0.02792, 0.1441, 0.01638, 0.1442, 0.07337, 0.1059, 0.07396, 0.1072, 0.01909, 0.181, 0.01154, 0.1831, 0.07268, 0.1442, 0.07337, 0.1441, 0.01638, 0.2174, 0.01201, 0.2213, 0.07128, 0.1831, 0.07268, 0.181, 0.01154, 0.2548, 0.01661, 0.2594, 0.07125, 0.2213, 0.07128, 0.2174, 0.01201, 0.2926, 0.02504, 0.2978, 0.07215, 0.2594, 0.07125, 0.2548, 0.01661, 0.6641, 0.6733, 0.6708, 0.7085, 0.6325, 0.7129, 0.6281, 0.6736, 0.6708, 0.7085, 0.6755, 0.7504, 0.6365, 0.7526, 0.6325, 0.7129, 0.6755, 0.7504, 0.6782, 0.7903, 0.6374, 0.7914, 0.6365, 0.7526, 0.6782, 0.7903, 0.6759, 0.836, 0.6357, 0.8336, 0.6374, 0.7914, 0.6759, 0.836, 0.6703, 0.8835, 0.6315, 0.8848, 0.6357, 0.8336, 0.6703, 0.8835, 0.6656, 0.9231, 0.6308, 0.9253, 0.6315, 0.8848, 0.6281, 0.6736, 0.6325, 0.7129, 0.5951, 0.7126, 0.5927, 0.6763, 0.6325, 0.7129, 0.6365, 0.7526, 0.6001, 0.7535, 0.5951, 0.7126, 0.6365, 0.7526, 0.6374, 0.7914, 0.598, 0.7946, 0.6001, 0.7535, 0.6374, 0.7914, 0.6357, 0.8336, 0.5963, 0.8372, 0.598, 0.7946, 0.6357, 0.8336, 0.6315, 0.8848, 0.593, 0.8875, 0.5963, 0.8372, 0.6315, 0.8848, 0.6308, 0.9253, 0.5926, 0.9277, 0.593, 0.8875, 0.5927, 0.6763, 0.5951, 0.7126, 0.5582, 0.7176, 0.5566, 0.6786, 0.5951, 0.7126, 0.6001, 0.7535, 0.5619, 0.7536, 0.5582, 0.7176, 0.6001, 0.7535, 0.598, 0.7946, 0.5594, 0.7946, 0.5619, 0.7536, 0.598, 0.7946, 0.5963, 0.8372, 0.5576, 0.8404, 0.5594, 0.7946, 0.5963, 0.8372, 0.593, 0.8875, 0.5553, 0.8882, 0.5576, 0.8404, 0.593, 0.8875, 0.5926, 0.9277, 0.5539, 0.9278, 0.5553, 0.8882, 0.5566, 0.6786, 0.5582, 0.7176, 0.5207, 0.7207, 0.5207, 0.6823, 0.5582, 0.7176, 0.5619, 0.7536, 0.5224, 0.7548, 0.5207, 0.7207, 0.5619, 0.7536, 0.5594, 0.7946, 0.5201, 0.7914, 0.5224, 0.7548, 0.5594, 0.7946, 0.5576, 0.8404, 0.5194, 0.8412, 0.5201, 0.7914, 0.5576, 0.8404, 0.5553, 0.8882, 0.5186, 0.887, 0.5194, 0.8412, 0.5553, 0.8882, 0.5539, 0.9278, 0.5171, 0.9247, 0.5186, 0.887, 0.5207, 0.6823, 0.5207, 0.7207, 0.4857, 0.723, 0.4846, 0.6833, 0.5207, 0.7207, 0.5224, 0.7548, 0.4834, 0.7538, 0.4857, 0.723, 0.5224, 0.7548, 0.5201, 0.7914, 0.481, 0.7967, 0.4834, 0.7538, 0.5201, 0.7914, 0.5194, 0.8412, 0.4805, 0.8367, 0.481, 0.7967, 0.5194, 0.8412, 0.5186, 0.887, 0.4829, 0.8836, 0.4805, 0.8367, 0.5186, 0.887, 0.5171, 0.9247, 0.4808, 0.9206, 0.4829, 0.8836, 0.4846, 0.6833, 0.4857, 0.723, 0.4467, 0.7194, 0.4476, 0.6876, 0.4857, 0.723, 0.4834, 0.7538, 0.4447, 0.7533, 0.4467, 0.7194, 0.4834, 0.7538, 0.481, 0.7967, 0.4424, 0.7978, 0.4447, 0.7533, 0.481, 0.7967, 0.4805, 0.8367, 0.4433, 0.8372, 0.4424, 0.7978, 0.4805, 0.8367, 0.4829, 0.8836, 0.4472, 0.8789, 0.4433, 0.8372, 0.4829, 0.8836, 0.4808, 0.9206, 0.4466, 0.9152, 0.4472, 0.8789, 0.6765, 0.6243, 0.6976, 0.6618, 0.6641, 0.6733, 0.6522, 0.6249, 0.6976, 0.6618, 0.7127, 0.7014, 0.6708, 0.7085, 0.6641, 0.6733, 0.7127, 0.7014, 0.7237, 0.7452, 0.6755, 0.7504, 0.6708, 0.7085, 0.7237, 0.7452, 0.7237, 0.7898, 0.6782, 0.7903, 0.6755, 0.7504, 0.7237, 0.7898, 0.7193, 0.8373, 0.6759, 0.836, 0.6782, 0.7903, 0.7193, 0.8373, 0.7051, 0.8915, 0.6703, 0.8835, 0.6759, 0.836, 0.7051, 0.8915, 0.6958, 0.9257, 0.6656, 0.9231, 0.6703, 0.8835, 0.6958, 0.9257, 0.69, 0.9485, 0.6681, 0.9537, 0.6656, 0.9231, 0.6656, 0.9231, 0.6681, 0.9537, 0.6348, 0.9595, 0.6308, 0.9253, 0.6308, 0.9253, 0.6348, 0.9595, 0.5952, 0.963, 0.5926, 0.9277, 0.5926, 0.9277, 0.5952, 0.963, 0.5502, 0.9668, 0.5539, 0.9278, 0.5539, 0.9278, 0.5502, 0.9668, 0.5111, 0.9625, 0.5171, 0.9247, 0.5171, 0.9247, 0.5111, 0.9625, 0.4742, 0.9532, 0.4808, 0.9206, 0.4808, 0.9206, 0.4742, 0.9532, 0.4415, 0.9426, 0.4466, 0.9152, 0.4466, 0.9152, 0.4415, 0.9426, 0.4185, 0.9333, 0.4144, 0.9112, 0.4472, 0.8789, 0.4466, 0.9152, 0.4144, 0.9112, 0.4098, 0.8765, 0.4433, 0.8372, 0.4472, 0.8789, 0.4098, 0.8765, 0.4062, 0.8391, 0.4424, 0.7978, 0.4433, 0.8372, 0.4062, 0.8391, 0.4037, 0.7986, 0.4447, 0.7533, 0.4424, 0.7978, 0.4037, 0.7986, 0.4025, 0.7539, 0.4467, 0.7194, 0.4447, 0.7533, 0.4025, 0.7539, 0.4044, 0.7153, 0.4476, 0.6876, 0.4467, 0.7194, 0.4044, 0.7153, 0.4101, 0.683, 0.4473, 0.6575, 0.4476, 0.6876, 0.4101, 0.683, 0.4187, 0.6588, 0.4876, 0.6386, 0.4846, 0.6833, 0.4476, 0.6876, 0.4473, 0.6575, 0.5217, 0.6352, 0.5207, 0.6823, 0.4846, 0.6833, 0.4876, 0.6386, 0.5555, 0.6352, 0.5566, 0.6786, 0.5207, 0.6823, 0.5217, 0.6352, 0.589, 0.6332, 0.5927, 0.6763, 0.5566, 0.6786, 0.5555, 0.6352, 0.6224, 0.6308, 0.6281, 0.6736, 0.5927, 0.6763, 0.589, 0.6332, 0.6522, 0.6249, 0.6641, 0.6733, 0.6281, 0.6736, 0.6224, 0.6308, 0.4464, 0.6144, 0.4356, 0.5795, 0.4837, 0.5656, 0.484, 0.6068, 0.4356, 0.5795, 0.4342, 0.5348, 0.4828, 0.5282, 0.4837, 0.5656, 0.4342, 0.5348, 0.4302, 0.4943, 0.4791, 0.4933, 0.4828, 0.5282, 0.4302, 0.4943, 0.4282, 0.452, 0.4762, 0.4557, 0.4791, 0.4933, 0.4282, 0.452, 0.4297, 0.4094, 0.4765, 0.4173, 0.4762, 0.4557, 0.4297, 0.4094, 0.4329, 0.3671, 0.4747, 0.3741, 0.4765, 0.4173, 0.484, 0.6068, 0.4837, 0.5656, 0.5237, 0.5527, 0.5217, 0.5946, 0.4837, 0.5656, 0.4828, 0.5282, 0.5241, 0.5195, 0.5237, 0.5527, 0.4828, 0.5282, 0.4791, 0.4933, 0.5208, 0.4921, 0.5241, 0.5195, 0.4791, 0.4933, 0.4762, 0.4557, 0.5166, 0.4582, 0.5208, 0.4921, 0.4762, 0.4557, 0.4765, 0.4173, 0.5161, 0.4228, 0.5166, 0.4582, 0.4765, 0.4173, 0.4747, 0.3741, 0.5141, 0.381, 0.5161, 0.4228, 0.5217, 0.5946, 0.5237, 0.5527, 0.5528, 0.5483, 0.5539, 0.5898, 0.5237, 0.5527, 0.5241, 0.5195, 0.5521, 0.518, 0.5528, 0.5483, 0.5241, 0.5195, 0.5208, 0.4921, 0.5514, 0.4916, 0.5521, 0.518, 0.5208, 0.4921, 0.5166, 0.4582, 0.5508, 0.4577, 0.5514, 0.4916, 0.5166, 0.4582, 0.5161, 0.4228, 0.55, 0.42, 0.5508, 0.4577, 0.5161, 0.4228, 0.5141, 0.381, 0.5496, 0.3821, 0.55, 0.42, 0.5539, 0.5898, 0.5528, 0.5483, 0.5782, 0.5449, 0.5851, 0.5898, 0.5528, 0.5483, 0.5521, 0.518, 0.5793, 0.5178, 0.5782, 0.5449, 0.5521, 0.518, 0.5514, 0.4916, 0.5783, 0.4905, 0.5793, 0.5178, 0.5514, 0.4916, 0.5508, 0.4577, 0.5852, 0.4577, 0.5783, 0.4905, 0.5508, 0.4577, 0.55, 0.42, 0.5839, 0.422, 0.5852, 0.4577, 0.55, 0.42, 0.5496, 0.3821, 0.5843, 0.3842, 0.5839, 0.422, 0.5851, 0.5898, 0.5782, 0.5449, 0.6117, 0.5492, 0.6208, 0.5943, 0.5782, 0.5449, 0.5793, 0.5178, 0.6093, 0.5178, 0.6117, 0.5492, 0.5793, 0.5178, 0.5783, 0.4905, 0.6109, 0.4907, 0.6093, 0.5178, 0.5783, 0.4905, 0.5852, 0.4577, 0.6128, 0.4602, 0.6109, 0.4907, 0.5852, 0.4577, 0.5839, 0.422, 0.6143, 0.4257, 0.6128, 0.4602, 0.5839, 0.422, 0.5843, 0.3842, 0.6125, 0.3928, 0.6143, 0.4257, 0.6208, 0.5943, 0.6117, 0.5492, 0.6451, 0.5533, 0.6496, 0.5914, 0.6117, 0.5492, 0.6093, 0.5178, 0.6452, 0.52, 0.6451, 0.5533, 0.6093, 0.5178, 0.6109, 0.4907, 0.6428, 0.4896, 0.6452, 0.52, 0.6109, 0.4907, 0.6128, 0.4602, 0.6423, 0.4592, 0.6428, 0.4896, 0.6128, 0.4602, 0.6143, 0.4257, 0.641, 0.4275, 0.6423, 0.4592, 0.6143, 0.4257, 0.6125, 0.3928, 0.6457, 0.3894, 0.641, 0.4275, 0.4187, 0.6588, 0.4031, 0.633, 0.4464, 0.6144, 0.4473, 0.6575, 0.4031, 0.633, 0.3911, 0.5908, 0.4356, 0.5795, 0.4464, 0.6144, 0.3911, 0.5908, 0.3812, 0.5448, 0.4342, 0.5348, 0.4356, 0.5795, 0.3812, 0.5448, 0.3846, 0.4959, 0.4302, 0.4943, 0.4342, 0.5348, 0.3846, 0.4959, 0.385, 0.4497, 0.4282, 0.452, 0.4302, 0.4943, 0.385, 0.4497, 0.3869, 0.403, 0.4297, 0.4094, 0.4282, 0.452, 0.3869, 0.403, 0.3923, 0.357, 0.4329, 0.3671, 0.4297, 0.4094, 0.3923, 0.357, 0.4059, 0.3289, 0.4354, 0.327, 0.4329, 0.3671, 0.4329, 0.3671, 0.4354, 0.327, 0.4724, 0.3268, 0.4747, 0.3741, 0.4747, 0.3741, 0.4724, 0.3268, 0.5116, 0.3341, 0.5141, 0.381, 0.5141, 0.381, 0.5116, 0.3341, 0.5481, 0.3418, 0.5496, 0.3821, 0.5496, 0.3821, 0.5481, 0.3418, 0.583, 0.3446, 0.5843, 0.3842, 0.5843, 0.3842, 0.583, 0.3446, 0.6161, 0.3482, 0.6125, 0.3928, 0.6125, 0.3928, 0.6161, 0.3482, 0.6508, 0.3457, 0.6457, 0.3894, 0.6457, 0.3894, 0.6508, 0.3457, 0.6773, 0.3453, 0.6793, 0.3782, 0.641, 0.4275, 0.6457, 0.3894, 0.6793, 0.3782, 0.6842, 0.4155, 0.6423, 0.4592, 0.641, 0.4275, 0.6842, 0.4155, 0.6869, 0.4522, 0.6428, 0.4896, 0.6423, 0.4592, 0.6869, 0.4522, 0.6886, 0.4886, 0.6452, 0.52, 0.6428, 0.4896, 0.6886, 0.4886, 0.6906, 0.526, 0.6451, 0.5533, 0.6452, 0.52, 0.6906, 0.526, 0.6849, 0.562, 0.6496, 0.5914, 0.6451, 0.5533, 0.6849, 0.562, 0.6804, 0.5964, 0.6522, 0.6249, 0.6496, 0.5914, 0.6804, 0.5964, 0.6765, 0.6243, 0.6224, 0.6308, 0.6208, 0.5943, 0.6496, 0.5914, 0.6522, 0.6249, 0.589, 0.6332, 0.5851, 0.5898, 0.6208, 0.5943, 0.6224, 0.6308, 0.5555, 0.6352, 0.5539, 0.5898, 0.5851, 0.5898, 0.589, 0.6332, 0.5217, 0.6352, 0.5217, 0.5946, 0.5539, 0.5898, 0.5555, 0.6352, 0.4876, 0.6386, 0.484, 0.6068, 0.5217, 0.5946, 0.5217, 0.6352, 0.4473, 0.6575, 0.4464, 0.6144, 0.484, 0.6068, 0.4876, 0.6386, 0.4327, 0.2894, 0.4298, 0.2593, 0.4703, 0.2568, 0.4721, 0.2889, 0.4298, 0.2593, 0.4292, 0.2178, 0.4697, 0.2192, 0.4703, 0.2568, 0.4292, 0.2178, 0.4308, 0.1723, 0.4672, 0.1735, 0.4697, 0.2192, 0.4308, 0.1723, 0.4327, 0.1303, 0.4714, 0.1312, 0.4672, 0.1735, 0.4327, 0.1303, 0.4354, 0.09251, 0.4745, 0.09195, 0.4714, 0.1312, 0.4354, 0.09251, 0.4364, 0.05856, 0.4746, 0.05534, 0.4745, 0.09195, 0.4721, 0.2889, 0.4703, 0.2568, 0.5104, 0.2569, 0.5102, 0.2888, 0.4703, 0.2568, 0.4697, 0.2192, 0.5102, 0.2208, 0.5104, 0.2569, 0.4697, 0.2192, 0.4672, 0.1735, 0.5073, 0.1746, 0.5102, 0.2208, 0.4672, 0.1735, 0.4714, 0.1312, 0.5114, 0.1326, 0.5073, 0.1746, 0.4714, 0.1312, 0.4745, 0.09195, 0.5142, 0.0931, 0.5114, 0.1326, 0.4745, 0.09195, 0.4746, 0.05534, 0.5146, 0.05158, 0.5142, 0.0931, 0.5102, 0.2888, 0.5104, 0.2569, 0.5499, 0.2562, 0.5483, 0.292, 0.5104, 0.2569, 0.5102, 0.2208, 0.5507, 0.2212, 0.5499, 0.2562, 0.5102, 0.2208, 0.5073, 0.1746, 0.55, 0.1777, 0.5507, 0.2212, 0.5073, 0.1746, 0.5114, 0.1326, 0.5526, 0.1354, 0.55, 0.1777, 0.5114, 0.1326, 0.5142, 0.0931, 0.5542, 0.09373, 0.5526, 0.1354, 0.5142, 0.0931, 0.5146, 0.05158, 0.5553, 0.05211, 0.5542, 0.09373, 0.5483, 0.292, 0.5499, 0.2562, 0.5878, 0.2588, 0.5858, 0.2966, 0.5499, 0.2562, 0.5507, 0.2212, 0.5913, 0.224, 0.5878, 0.2588, 0.5507, 0.2212, 0.55, 0.1777, 0.5933, 0.1867, 0.5913, 0.224, 0.55, 0.1777, 0.5526, 0.1354, 0.5946, 0.1373, 0.5933, 0.1867, 0.5526, 0.1354, 0.5542, 0.09373, 0.5956, 0.09396, 0.5946, 0.1373, 0.5542, 0.09373, 0.5553, 0.05211, 0.5963, 0.05203, 0.5956, 0.09396, 0.5858, 0.2966, 0.5878, 0.2588, 0.6265, 0.2629, 0.6218, 0.3029, 0.5878, 0.2588, 0.5913, 0.224, 0.6321, 0.2259, 0.6265, 0.2629, 0.5913, 0.224, 0.5933, 0.1867, 0.6346, 0.191, 0.6321, 0.2259, 0.5933, 0.1867, 0.5946, 0.1373, 0.6351, 0.139, 0.6346, 0.191, 0.5946, 0.1373, 0.5956, 0.09396, 0.6355, 0.09061, 0.6351, 0.139, 0.5956, 0.09396, 0.5963, 0.05203, 0.6359, 0.0544, 0.6355, 0.09061, 0.6218, 0.3029, 0.6265, 0.2629, 0.6655, 0.2714, 0.6581, 0.3067, 0.6265, 0.2629, 0.6321, 0.2259, 0.6739, 0.2292, 0.6655, 0.2714, 0.6321, 0.2259, 0.6346, 0.191, 0.6773, 0.1927, 0.6739, 0.2292, 0.6346, 0.191, 0.6351, 0.139, 0.6766, 0.1476, 0.6773, 0.1927, 0.6351, 0.139, 0.6355, 0.09061, 0.6711, 0.09381, 0.6766, 0.1476, 0.6355, 0.09061, 0.6359, 0.0544, 0.671, 0.05818, 0.6711, 0.09381, 0.4059, 0.3289, 0.3901, 0.2943, 0.4327, 0.2894, 0.4354, 0.327, 0.3901, 0.2943, 0.3862, 0.2599, 0.4298, 0.2593, 0.4327, 0.2894, 0.3862, 0.2599, 0.3873, 0.219, 0.4292, 0.2178, 0.4298, 0.2593, 0.3873, 0.219, 0.3932, 0.1718, 0.4308, 0.1723, 0.4292, 0.2178, 0.3932, 0.1718, 0.3935, 0.1317, 0.4327, 0.1303, 0.4308, 0.1723, 0.3935, 0.1317, 0.3953, 0.09134, 0.4354, 0.09251, 0.4327, 0.1303, 0.3953, 0.09134, 0.3996, 0.05785, 0.4364, 0.05856, 0.4354, 0.09251, 0.3996, 0.05785, 0.4028, 0.03524, 0.4323, 0.02658, 0.4364, 0.05856, 0.4364, 0.05856, 0.4323, 0.02658, 0.4726, 0.01517, 0.4746, 0.05534, 0.4746, 0.05534, 0.4726, 0.01517, 0.5141, 0.01273, 0.5146, 0.05158, 0.5146, 0.05158, 0.5141, 0.01273, 0.5563, 0.01154, 0.5553, 0.05211, 0.5553, 0.05211, 0.5563, 0.01154, 0.6023, 0.01647, 0.5963, 0.05203, 0.5963, 0.05203, 0.6023, 0.01647, 0.6429, 0.01997, 0.6359, 0.0544, 0.6359, 0.0544, 0.6429, 0.01997, 0.6756, 0.02675, 0.671, 0.05818, 0.671, 0.05818, 0.6756, 0.02675, 0.6991, 0.03625, 0.7027, 0.05971, 0.6711, 0.09381, 0.671, 0.05818, 0.7027, 0.05971, 0.7081, 0.09487, 0.6766, 0.1476, 0.6711, 0.09381, 0.7081, 0.09487, 0.7212, 0.1495, 0.6773, 0.1927, 0.6766, 0.1476, 0.7212, 0.1495, 0.7237, 0.194, 0.6739, 0.2292, 0.6773, 0.1927, 0.7237, 0.194, 0.7211, 0.2354, 0.6655, 0.2714, 0.6739, 0.2292, 0.7211, 0.2354, 0.7072, 0.2822, 0.6581, 0.3067, 0.6655, 0.2714, 0.7072, 0.2822, 0.6901, 0.3211, 0.6508, 0.3457, 0.6581, 0.3067, 0.6901, 0.3211, 0.6773, 0.3453, 0.6161, 0.3482, 0.6218, 0.3029, 0.6581, 0.3067, 0.6508, 0.3457, 0.583, 0.3446, 0.5858, 0.2966, 0.6218, 0.3029, 0.6161, 0.3482, 0.5481, 0.3418, 0.5483, 0.292, 0.5858, 0.2966, 0.583, 0.3446, 0.5116, 0.3341, 0.5102, 0.2888, 0.5483, 0.292, 0.5481, 0.3418, 0.4724, 0.3268, 0.4721, 0.2889, 0.5102, 0.2888, 0.5116, 0.3341, 0.4354, 0.327, 0.4327, 0.2894, 0.4721, 0.2889, 0.4724, 0.3268, 0.05643, 0.9085, 0.06041, 0.8752, 0.1029, 0.8809, 0.09687, 0.9132, 0.06041, 0.8752, 0.06214, 0.8329, 0.1031, 0.835, 0.1029, 0.8809, 0.06214, 0.8329, 0.06887, 0.7878, 0.1082, 0.7931, 0.1031, 0.835, 0.06887, 0.7878, 0.07642, 0.7452, 0.1155, 0.7508, 0.1082, 0.7931, 0.07642, 0.7452, 0.08456, 0.705, 0.1183, 0.7089, 0.1155, 0.7508, 0.08456, 0.705, 0.08972, 0.6727, 0.1235, 0.6788, 0.1183, 0.7089, 0.09687, 0.9132, 0.1029, 0.8809, 0.1409, 0.8861, 0.1381, 0.9269, 0.1029, 0.8809, 0.1031, 0.835, 0.1437, 0.8468, 0.1409, 0.8861, 0.1031, 0.835, 0.1082, 0.7931, 0.1463, 0.7986, 0.1437, 0.8468, 0.1082, 0.7931, 0.1155, 0.7508, 0.1533, 0.7538, 0.1463, 0.7986, 0.1155, 0.7508, 0.1183, 0.7089, 0.1554, 0.7137, 0.1533, 0.7538, 0.1183, 0.7089, 0.1235, 0.6788, 0.1576, 0.6808, 0.1554, 0.7137, 0.1381, 0.9269, 0.1409, 0.8861, 0.1804, 0.8887, 0.1809, 0.9306, 0.1409, 0.8861, 0.1437, 0.8468, 0.1836, 0.8508, 0.1804, 0.8887, 0.1437, 0.8468, 0.1463, 0.7986, 0.1853, 0.8052, 0.1836, 0.8508, 0.1463, 0.7986, 0.1533, 0.7538, 0.1884, 0.7564, 0.1853, 0.8052, 0.1533, 0.7538, 0.1554, 0.7137, 0.1902, 0.715, 0.1884, 0.7564, 0.1554, 0.7137, 0.1576, 0.6808, 0.1914, 0.6825, 0.1902, 0.715, 0.1809, 0.9306, 0.1804, 0.8887, 0.2247, 0.8906, 0.2253, 0.9318, 0.1804, 0.8887, 0.1836, 0.8508, 0.225, 0.8509, 0.2247, 0.8906, 0.1836, 0.8508, 0.1853, 0.8052, 0.2253, 0.8067, 0.225, 0.8509, 0.1853, 0.8052, 0.1884, 0.7564, 0.2243, 0.7578, 0.2253, 0.8067, 0.1884, 0.7564, 0.1902, 0.715, 0.2253, 0.7152, 0.2243, 0.7578, 0.1902, 0.715, 0.1914, 0.6825, 0.2249, 0.6835, 0.2253, 0.7152, 0.2253, 0.9318, 0.2247, 0.8906, 0.2689, 0.8882, 0.2708, 0.9228, 0.2247, 0.8906, 0.225, 0.8509, 0.2673, 0.8488, 0.2689, 0.8882, 0.225, 0.8509, 0.2253, 0.8067, 0.2658, 0.8058, 0.2673, 0.8488, 0.2253, 0.8067, 0.2243, 0.7578, 0.2615, 0.7581, 0.2658, 0.8058, 0.2243, 0.7578, 0.2253, 0.7152, 0.261, 0.7136, 0.2615, 0.7581, 0.2253, 0.7152, 0.2249, 0.6835, 0.2592, 0.6836, 0.261, 0.7136, 0.2708, 0.9228, 0.2689, 0.8882, 0.3121, 0.8867, 0.3133, 0.9192, 0.2689, 0.8882, 0.2673, 0.8488, 0.3099, 0.8453, 0.3121, 0.8867, 0.2673, 0.8488, 0.2658, 0.8058, 0.3069, 0.7978, 0.3099, 0.8453, 0.2658, 0.8058, 0.2615, 0.7581, 0.301, 0.755, 0.3069, 0.7978, 0.2615, 0.7581, 0.261, 0.7136, 0.2981, 0.7141, 0.301, 0.755, 0.261, 0.7136, 0.2592, 0.6836, 0.2948, 0.6816, 0.2981, 0.7141, 0.01537, 0.9336, 0.01422, 0.9058, 0.05643, 0.9085, 0.04476, 0.9472, 0.01422, 0.9058, 0.01493, 0.8707, 0.06041, 0.8752, 0.05643, 0.9085, 0.01493, 0.8707, 0.01655, 0.8299, 0.06214, 0.8329, 0.06041, 0.8752, 0.01655, 0.8299, 0.02753, 0.782, 0.06887, 0.7878, 0.06214, 0.8329, 0.02753, 0.782, 0.03661, 0.7377, 0.07642, 0.7452, 0.06887, 0.7878, 0.03661, 0.7377, 0.04474, 0.6966, 0.08456, 0.705, 0.07642, 0.7452, 0.04474, 0.6966, 0.05726, 0.6598, 0.08972, 0.6727, 0.08456, 0.705, 0.05726, 0.6598, 0.06753, 0.638, 0.09165, 0.6428, 0.08972, 0.6727, 0.08972, 0.6727, 0.09165, 0.6428, 0.1229, 0.6507, 0.1235, 0.6788, 0.1235, 0.6788, 0.1229, 0.6507, 0.1572, 0.6508, 0.1576, 0.6808, 0.1576, 0.6808, 0.1572, 0.6508, 0.1919, 0.6523, 0.1914, 0.6825, 0.1914, 0.6825, 0.1919, 0.6523, 0.2267, 0.6517, 0.2249, 0.6835, 0.2249, 0.6835, 0.2267, 0.6517, 0.2614, 0.6524, 0.2592, 0.6836, 0.2592, 0.6836, 0.2614, 0.6524, 0.2956, 0.6532, 0.2948, 0.6816, 0.2948, 0.6816, 0.2956, 0.6532, 0.3241, 0.6533, 0.3308, 0.6758, 0.2981, 0.7141, 0.2948, 0.6816, 0.3308, 0.6758, 0.3381, 0.7095, 0.301, 0.755, 0.2981, 0.7141, 0.3381, 0.7095, 0.3408, 0.7509, 0.3069, 0.7978, 0.301, 0.755, 0.3408, 0.7509, 0.3464, 0.7926, 0.3099, 0.8453, 0.3069, 0.7978, 0.3464, 0.7926, 0.3545, 0.8416, 0.3121, 0.8867, 0.3099, 0.8453, 0.3545, 0.8416, 0.3582, 0.8847, 0.3133, 0.9192, 0.3121, 0.8867, 0.3582, 0.8847, 0.3579, 0.9202, 0.3157, 0.9633, 0.3133, 0.9192, 0.3579, 0.9202, 0.3472, 0.9575, 0.2708, 0.9776, 0.2708, 0.9228, 0.3133, 0.9192, 0.3157, 0.9633, 0.2251, 0.9856, 0.2253, 0.9318, 0.2708, 0.9228, 0.2708, 0.9776, 0.1803, 0.9885, 0.1809, 0.9306, 0.2253, 0.9318, 0.2251, 0.9856, 0.1326, 0.9783, 0.1381, 0.9269, 0.1809, 0.9306, 0.1803, 0.9885, 0.08558, 0.9673, 0.09687, 0.9132, 0.1381, 0.9269, 0.1326, 0.9783, 0.04476, 0.9472, 0.05643, 0.9085, 0.09687, 0.9132, 0.08558, 0.9673])
me_boundermesh.materials.append(mat_bouldermat)
me_boundermesh.use_remesh_preserve_volume = False
me_boundermesh.use_remesh_preserve_attributes = False
me_boundermesh.use_mirror_vertex_groups = False
me_boundermesh.update()

# ---- objects
ob_boulder_hp = bpy.data.objects.new('Boulder_hp', me_cube)
ob_light = bpy.data.objects.new('Light', light_light)
ob_camera = bpy.data.objects.new('Camera', cam_camera)
ob_boulder = bpy.data.objects.new('Boulder', me_boundermesh)

# ---- transforms, parenting, visibility, modifiers, constraints
ob_boulder_hp.location = (0.0, 0.0, 0.0)
ob_boulder_hp.scale = (1.0, 1.0, 0.2502)
ob_boulder_hp.lock_rotations_4d = False
ob_boulder_hp.empty_display_type = 'ARROWS'
ob_boulder_hp.lineart.crease_threshold = 0.0
_m = ob_boulder_hp.modifiers.new('Subdivision', 'SUBSURF')
_m.uv_smooth = 'PRESERVE_CORNERS'
_m.levels = 9
_m.render_levels = 9
_m = ob_boulder_hp.modifiers.new('Displace - Big', 'DISPLACE')
_m.strength = 1.5
_m.texture_coords = 'OBJECT'
_m = ob_boulder_hp.modifiers.new('Displace - Small', 'DISPLACE')
_m.strength = 0.5
_m.texture_coords = 'OBJECT'
ob_light.location = (4.076, 1.005, 5.904)
ob_light.rotation_euler = (0.6503, 0.05522, 1.866)
ob_light.lock_rotations_4d = False
ob_light.empty_display_type = 'ARROWS'
ob_light.color = (0.0, 0.0, 0.0, 0.0)
ob_light.lineart.crease_threshold = 0.0
ob_camera.location = (7.359, -6.926, 4.958)
ob_camera.rotation_euler = (1.109, 0.0, 0.8149)
ob_camera.lock_rotations_4d = False
ob_camera.empty_display_type = 'ARROWS'
ob_camera.color = (0.0, 0.0, 0.0, 0.0)
ob_camera.display_type = 'WIRE'
ob_camera.lineart.crease_threshold = 0.0
ob_boulder.location = (0.0, 0.0, 0.0)
ob_boulder.lock_rotations_4d = False
ob_boulder.empty_display_type = 'ARROWS'
ob_boulder.lineart.crease_threshold = 0.0

# ---- collection membership
col_collection.objects.link(ob_boulder_hp)
col_collection.objects.link(ob_light)
col_collection.objects.link(ob_camera)
col_collection.objects.link(ob_boulder)

# ---- scene / render settings (as saved in the file)
scene.camera = ob_camera
scene.frame_start = 1; scene.frame_end = 250; scene.frame_set(1)
scene.render.engine = 'BLENDER_EEVEE_NEXT'
scene.cycles.use_denoising = False
scene.cycles.samples = 128
scene.cycles.sampling_pattern = 'TABULATED_SOBOL'
scene.cycles.use_adaptive_sampling = False
scene.cycles.use_light_tree = False
scene.view_settings.view_transform = 'Filmic'
bpy.context.view_layer.update()
